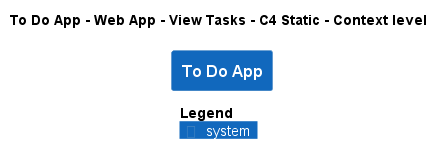

The diagram above was rendered by PlantUML. Its source (embedded in the PNG):
@startuml
!pragma layout smetana
!include ..\..\..\..\..\..\..\.c4s\C4_Context.puml

AddElementTag("c4interflow:lifecycle:new", $bgColor=green, $fontColor=#ffffff, $borderColor=green, $shadowing="False")
AddElementTag("c4interflow:lifecycle:changed", $bgColor=orange, $fontColor=#ffffff, $borderColor=orange, $shadowing="False")
AddElementTag("c4interflow:lifecycle:removed", $bgColor=red, $fontColor=#ffffff, $borderColor=red, $shadowing="False")

AddRelTag("c4interflow:lifecycle:new", $textColor=green, $lineColor=green)
AddRelTag("c4interflow:lifecycle:changed", $textColor=orange, $lineColor=orange)
AddRelTag("c4interflow:lifecycle:removed", $textColor=red, $lineColor=red)

SHOW_PERSON_PORTRAIT()
LAYOUT_TOP_DOWN()

skinparam linetype polyline

title To Do App - Web App - View Tasks - C4 Static - Context level

System(ToDoAppExample.SoftwareSystems.ToDoApp, "To Do App", "")



SHOW_LEGEND()
@enduml